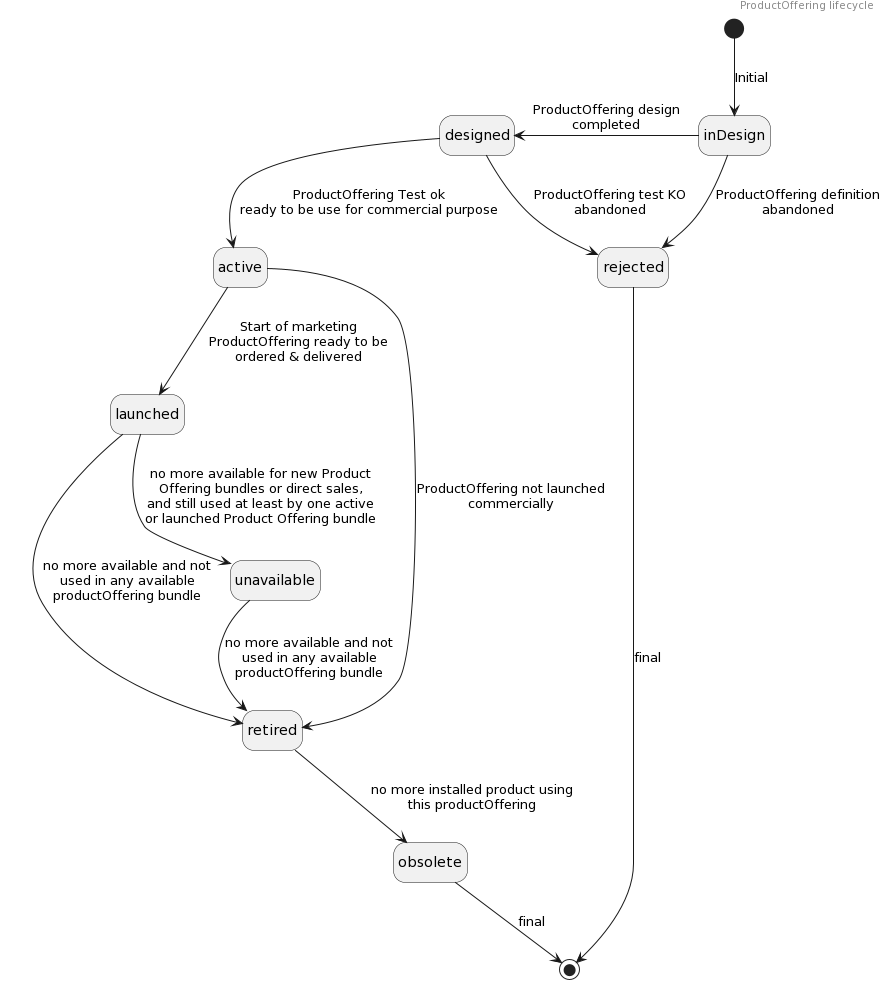

The diagram above was rendered by PlantUML. Its source (embedded in the PNG):
@startuml
header ProductOffering lifecycle
hide empty description
[*] -down-> inDesign: Initial
inDesign -down-> rejected : ProductOffering definition\nabandoned
inDesign -left-> designed : ProductOffering design\ncompleted
designed -down-> rejected: ProductOffering test KO\nabandoned
designed -down-> active : ProductOffering Test ok\nready to be use for commercial purpose
active -down-> launched : Start of marketing\nProductOffering ready to be\nordered & delivered
launched -down-> unavailable  : no more available for new Product\nOffering bundles or direct sales,\nand still used at least by one active\nor launched Product Offering bundle
active -down-> retired : ProductOffering not launched\ncommercially
launched -down-> retired : no more available and not\nused in any available\nproductOffering bundle
unavailable -down-> retired : no more available and not\nused in any available\nproductOffering bundle
retired -down-> obsolete : no more installed product using\nthis productOffering
obsolete -down-> [*] : final
rejected -down-> [*] : final
@enduml